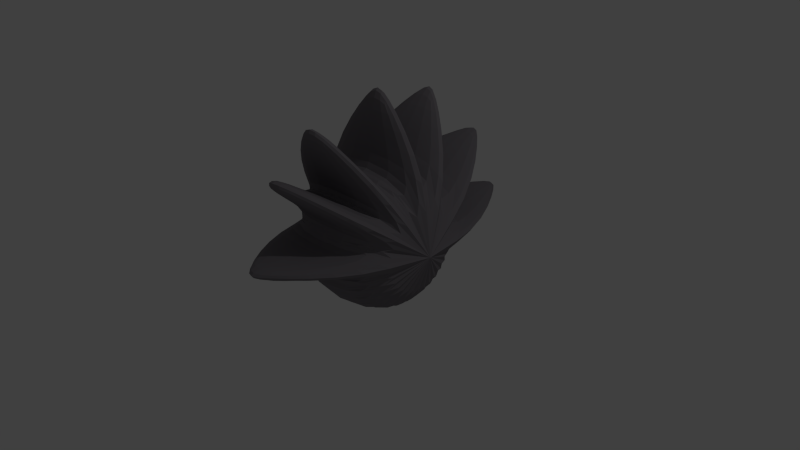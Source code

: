 # Source: Sawblade.blend  (saved by Blender 2.69.0; exported with 4.5.12 LTS)
import bpy
from mathutils import Matrix  # noqa: F401  (used for matrix-valued properties, if any)

bpy.ops.wm.read_factory_settings(use_empty=True)
scene = bpy.context.scene
scene.name = 'Scene'

# ---- collections
col_collection_1 = bpy.data.collections.new('Collection 1'); scene.collection.children.link(col_collection_1)

# ---- materials (node trees are filled in below, after node groups)
mat_material = bpy.data.materials.new('Material')
mat_material.alpha_threshold = 0.0
mat_material.use_transparent_shadow = False
mat_material.diffuse_color = (0.1261, 0.4575, 0.03098, 1.0)
mat_material.roughness = 0.5
mat_material.line_color = (0.0, 0.0, 0.0, 1.0)
mat_material_001 = bpy.data.materials.new('Material.001')
mat_material_001.alpha_threshold = 0.0
mat_material_001.use_transparent_shadow = False
mat_material_001.diffuse_color = (0.2034, 0.1885, 0.2079, 1.0)
mat_material_001.roughness = 0.5
mat_material_001.line_color = (0.0, 0.0, 0.0, 1.0)

# ---- material node trees

# ---- world
world_world = bpy.data.worlds.new('World'); scene.world = world_world
world_world.color = (0.05088, 0.05088, 0.05088)
world_world.use_sun_shadow = False
world_world.sun_shadow_jitter_overblur = 0.0
world_world.cycles.sampling_method = 'MANUAL'
world_world.cycles.sample_map_resolution = 256

# ---- cameras
cam_camera = bpy.data.cameras.new('Camera')
cam_camera.clip_end = 100.0
cam_camera.lens = 35.0
cam_camera.sensor_width = 32.0
cam_camera.sensor_height = 18.0
cam_camera.ortho_scale = 7.314
cam_camera.dof.focus_distance = 0.0
cam_camera.dof.aperture_fstop = 128.0

# ---- lights
light_lamp = bpy.data.lights.new('Lamp', 'POINT')
light_lamp.transmission_factor = 0.0
light_lamp.cutoff_distance = 30.0
light_lamp.energy = 100.0
light_lamp.shadow_buffer_clip_start = 1.001
light_lamp.shadow_soft_size = 0.1
light_lamp.shadow_maximum_resolution = 0.006
light_lamp.use_absolute_resolution = True
light_lamp.cycles.use_multiple_importance_sampling = False

# ---- meshes
me_cube = bpy.data.meshes.new('Cube')
me_cube.from_pydata([(-1.062, 0.4142, 1.183), (0.9378, 0.4663, 1.194), (-1.066, 0.5899, 1.097), (0.9336, 0.6421, 1.107), (-1.069, 0.7459, 0.9771), (0.9302, 0.7975, 0.9876), (-1.072, 0.8746, 0.8297), (0.9276, 0.9267, 0.8401), (-1.073, 0.9725, 0.6599), (0.9259, 1.025, 0.6703), (-1.074, 1.035, 0.4743), (0.9253, 1.088, 0.4847), (-1.074, 1.061, 0.2799), (0.9256, 1.113, 0.2903), (-1.072, 1.048, 0.08428), (0.927, 1.1, 0.09471), (-1.07, 0.9974, -0.1051), (0.9293, 1.05, -0.09463), (-1.067, 0.9107, -0.2808), (0.9324, 0.9629, -0.2704), (-1.063, 0.7914, -0.4363), (0.9364, 0.8435, -0.4259), (-1.058, 0.644, -0.5655), (0.9409, 0.6962, -0.5551), (-1.053, 0.4743, -0.6635), (0.9458, 0.5264, -0.6531), (-1.048, 0.2887, -0.7264), (0.951, 0.3409, -0.716), (-1.043, 0.09442, -0.752), (0.9562, 0.1466, -0.7415), (-1.038, -0.1011, -0.7391), (0.9612, -0.04898, -0.7287), (-1.033, -0.2904, -0.6883), (0.9659, -0.2383, -0.6779), (-1.029, -0.4662, -0.6015), (0.97, -0.414, -0.5911), (-1.026, -0.6216, -0.4821), (0.9735, -0.5695, -0.4717), (-1.023, -0.7508, -0.3347), (0.9761, -0.6986, -0.3243), (-1.022, -0.8487, -0.1649), (0.9777, -0.7966, -0.1545), (-1.021, -0.9117, 0.02073), (0.9784, -0.8595, 0.03115), (-1.021, -0.9372, 0.2151), (0.9781, -0.8851, 0.2255), (-1.023, -0.9244, 0.4107), (0.9767, -0.8722, 0.4211), (-1.025, -0.8736, 0.6), (0.9744, -0.8215, 0.6105), (-1.028, -0.7869, 0.7758), (0.9712, -0.7348, 0.7862), (-1.032, -0.6676, 0.9313), (0.9673, -0.6155, 0.9417), (-1.037, -0.5202, 1.061), (0.9628, -0.4681, 1.071), (-1.041, -0.3505, 1.158), (0.9578, -0.2984, 1.169), (-1.047, -0.1649, 1.221), (0.9527, -0.1128, 1.232), (-1.052, 0.02937, 1.247), (0.9475, 0.08151, 1.257), (-1.057, 0.2249, 1.234), (0.9424, 0.2771, 1.244), (-0.06998, 0.09493, 2.245), (-0.04665, 0.1022, 2.255), (-0.07502, 0.2905, 2.232), (-0.05169, 0.2977, 2.242), (-0.06126, -1.58, 1.385), (-0.02765, -1.528, 1.395), (-0.06518, -1.461, 1.54), (-0.03158, -1.408, 1.551), (-0.05853, 1.947, 1.329), (-0.04597, 1.96, 1.34), (-0.0602, 2.045, 1.16), (-0.04764, 2.057, 1.17), (-0.08908, 2.476, 0.3504), (-0.07423, 2.48, 0.3513), (-0.08772, 2.463, 0.1548), (-0.07287, 2.467, 0.1557), (-0.09582, 1.059, 2.08), (-0.0844, 1.053, 2.09), (-0.09995, 1.234, 1.993), (-0.08853, 1.229, 2.004), (-0.0508, -1.02, 1.927), (-0.03725, -0.9678, 1.937), (-0.05573, -0.8502, 2.025), (-0.04219, -0.798, 2.035), (-0.04683, -1.935, 0.2978), (-0.0282, -1.883, 0.2912), (-0.04819, -1.922, 0.4934), (-0.02956, -1.87, 0.4868)], [], [(3, 2, 82, 83), (2, 3, 5, 4), (4, 5, 7, 6), (9, 8, 74, 75), (8, 9, 11, 10), (10, 11, 13, 12), (15, 14, 78, 79), (14, 15, 17, 16), (16, 17, 19, 18), (18, 19, 21, 20), (20, 21, 23, 22), (22, 23, 25, 24), (24, 25, 27, 26), (26, 27, 29, 28), (28, 29, 31, 30), (30, 31, 33, 32), (32, 33, 35, 34), (34, 35, 37, 36), (36, 37, 39, 38), (38, 39, 41, 40), (40, 41, 43, 42), (42, 43, 45, 44), (47, 46, 90, 91), (46, 47, 49, 48), (48, 49, 51, 50), (53, 52, 70, 71), (52, 53, 55, 54), (57, 56, 86, 87), (56, 57, 59, 58), (58, 59, 61, 60), (3, 1, 63, 61, 59, 57, 55, 53, 51, 49, 47, 45, 43, 41, 39, 37, 35, 33, 31, 29, 27, 25, 23, 21, 19, 17, 15, 13, 11, 9, 7, 5), (62, 63, 1, 0), (63, 62, 66, 67), (0, 2, 4, 6, 8, 10, 12, 14, 16, 18, 20, 22, 24, 26, 28, 30, 32, 34, 36, 38, 40, 42, 44, 46, 48, 50, 52, 54, 56, 58, 60, 62), (64, 65, 67, 66), (61, 63, 67, 65), (62, 60, 64, 66), (60, 61, 65, 64), (68, 69, 71, 70), (51, 53, 71, 69), (52, 50, 68, 70), (50, 51, 69, 68), (72, 73, 75, 74), (7, 9, 75, 73), (8, 6, 72, 74), (6, 7, 73, 72), (76, 77, 79, 78), (13, 15, 79, 77), (14, 12, 76, 78), (12, 13, 77, 76), (80, 81, 83, 82), (0, 1, 81, 80), (1, 3, 83, 81), (2, 0, 80, 82), (84, 85, 87, 86), (55, 57, 87, 85), (56, 54, 84, 86), (54, 55, 85, 84), (88, 89, 91, 90), (45, 47, 91, 89), (46, 44, 88, 90), (44, 45, 89, 88)])
me_cube.polygons.foreach_set('material_index', [1, 1, 1, 1, 1, 1, 1, 1, 1, 1, 1, 1, 1, 1, 1, 1, 1, 1, 1, 1, 1, 1, 1, 1, 1, 1, 1, 1, 1, 1, 1, 1, 1, 1, 1, 1, 1, 1, 1, 1, 1, 1, 1, 1, 1, 1, 1, 1, 1, 1, 1, 1, 1, 1, 1, 1, 1, 1, 1, 1, 1, 1])
me_cube.materials.append(mat_material)
me_cube.materials.append(mat_material_001)
me_cube.use_remesh_preserve_volume = False
me_cube.use_remesh_preserve_attributes = False
me_cube.use_mirror_vertex_groups = False
me_cube.update()

# ---- objects
ob_cube = bpy.data.objects.new('Cube', me_cube)
ob_lamp = bpy.data.objects.new('Lamp', light_lamp)
ob_camera = bpy.data.objects.new('Camera', cam_camera)

# ---- transforms, parenting, visibility, modifiers, constraints
ob_cube.location = (0.3353, -5.723, -0.03366)
ob_cube.rotation_euler = (0.0, 0.0, 1.548)
ob_cube.lock_rotations_4d = False
ob_cube.empty_display_type = 'ARROWS'
ob_cube.lineart.crease_threshold = 0.0
_m = ob_cube.modifiers.new('Subsurf', 'SUBSURF')
_m.uv_smooth = 'PRESERVE_CORNERS'
_m.quality = 2
_m.show_only_control_edges = False
ob_lamp.location = (-0.5783, -1.625, 5.87)
ob_lamp.rotation_euler = (0.6503, 0.05522, 3.415)
ob_lamp.lock_rotations_4d = False
ob_lamp.empty_display_type = 'ARROWS'
ob_lamp.color = (0.0, 0.0, 0.0, 0.0)
ob_lamp.lineart.crease_threshold = 0.0
ob_camera.location = (7.009, 1.61, 5.31)
ob_camera.rotation_euler = (1.109, 0.01082, 2.363)
ob_camera.lock_rotations_4d = False
ob_camera.empty_display_type = 'ARROWS'
ob_camera.color = (0.0, 0.0, 0.0, 0.0)
ob_camera.display_type = 'WIRE'
ob_camera.lineart.crease_threshold = 0.0

# ---- collection membership
col_collection_1.objects.link(ob_cube)
col_collection_1.objects.link(ob_lamp)
col_collection_1.objects.link(ob_camera)

# ---- scene / render settings (as saved in the file)
scene.camera = ob_camera
scene.frame_start = 1; scene.frame_end = 250; scene.frame_set(1)
scene.render.engine = 'BLENDER_EEVEE_NEXT'
scene.render.image_settings.compression = 90
scene.render.resolution_percentage = 50
scene.render.dither_intensity = 0.0
scene.cycles.use_denoising = False
scene.cycles.samples = 10
scene.cycles.sampling_pattern = 'TABULATED_SOBOL'
scene.cycles.light_sampling_threshold = 0.0
scene.cycles.use_adaptive_sampling = False
scene.cycles.use_light_tree = False
scene.cycles.blur_glossy = 0.0
scene.cycles.volume_bounces = 1
scene.cycles.pixel_filter_type = 'GAUSSIAN'
scene.cycles.sample_clamp_indirect = 0.0
scene.view_settings.view_transform = 'Standard'
bpy.context.view_layer.update()
